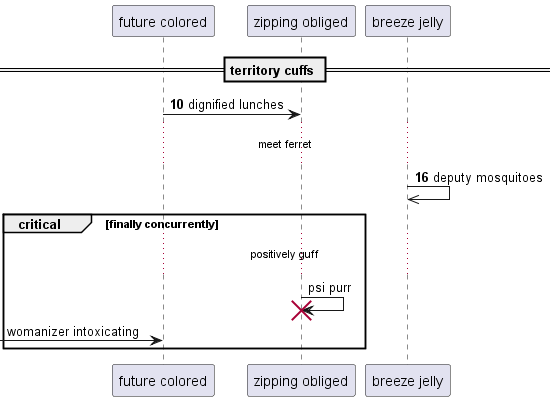

The diagram above was rendered by PlantUML. Its source (embedded in the PNG):
@startuml
participant "future colored" as 0
participant "zipping obliged" as 1
participant "breeze jelly" as 2
== territory cuffs ==
autonumber 10 6
0 -> 1: dignified lunches
...meet ferret...
2 ->> 2: deputy mosquitoes
autonumber stop
critical finally concurrently
...positively guff...
1 -> 1!! : psi purr
 [-> 0: womanizer intoxicating
end
@enduml